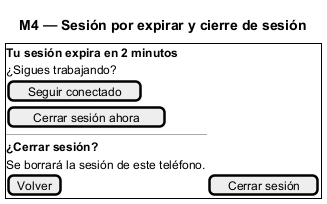

The diagram above was rendered by PlantUML. Its source (embedded in the PNG):
@startsalt
title M4 — Sesión por expirar y cierre de sesión
{+
  <b>Tu sesión expira en 2 minutos</b>
  ¿Sigues trabajando?
  [Seguir conectado]
  [Cerrar sesión ahora]
  ---
  <b>¿Cerrar sesión?</b>
  Se borrará la sesión de este teléfono.
  [Volver] | [Cerrar sesión]
}
@endsalt